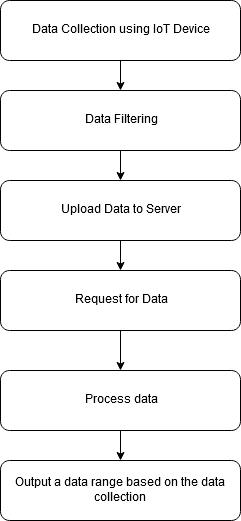

The diagram above was exported from draw.io. Its source (the exported page's mxGraphModel, read from the mxfile embedded in the PNG):
<mxGraphModel dx="452" dy="764" grid="1" gridSize="10" guides="1" tooltips="1" connect="1" arrows="1" fold="1" page="1" pageScale="1" pageWidth="850" pageHeight="1100" math="0" shadow="0">
  <root>
    <mxCell id="0" />
    <mxCell id="1" parent="0" />
    <mxCell id="sJPZKV07Ud_1MYoQ6ynh-12" value="" style="edgeStyle=orthogonalEdgeStyle;rounded=0;orthogonalLoop=1;jettySize=auto;html=1;" edge="1" parent="1" source="sJPZKV07Ud_1MYoQ6ynh-2" target="sJPZKV07Ud_1MYoQ6ynh-3">
      <mxGeometry relative="1" as="geometry" />
    </mxCell>
    <mxCell id="sJPZKV07Ud_1MYoQ6ynh-2" value="Data Filtering" style="rounded=1;whiteSpace=wrap;html=1;" vertex="1" parent="1">
      <mxGeometry x="200" y="270" width="240" height="60" as="geometry" />
    </mxCell>
    <mxCell id="sJPZKV07Ud_1MYoQ6ynh-13" value="" style="edgeStyle=orthogonalEdgeStyle;rounded=0;orthogonalLoop=1;jettySize=auto;html=1;" edge="1" parent="1" source="sJPZKV07Ud_1MYoQ6ynh-3" target="sJPZKV07Ud_1MYoQ6ynh-4">
      <mxGeometry relative="1" as="geometry" />
    </mxCell>
    <mxCell id="sJPZKV07Ud_1MYoQ6ynh-3" value="&lt;div&gt;Upload Data to Server&lt;/div&gt;" style="rounded=1;whiteSpace=wrap;html=1;" vertex="1" parent="1">
      <mxGeometry x="200" y="360" width="240" height="60" as="geometry" />
    </mxCell>
    <mxCell id="sJPZKV07Ud_1MYoQ6ynh-14" value="" style="edgeStyle=orthogonalEdgeStyle;rounded=0;orthogonalLoop=1;jettySize=auto;html=1;" edge="1" parent="1" source="sJPZKV07Ud_1MYoQ6ynh-4" target="sJPZKV07Ud_1MYoQ6ynh-5">
      <mxGeometry relative="1" as="geometry" />
    </mxCell>
    <mxCell id="sJPZKV07Ud_1MYoQ6ynh-4" value="Request for Data" style="rounded=1;whiteSpace=wrap;html=1;" vertex="1" parent="1">
      <mxGeometry x="200" y="450" width="240" height="60" as="geometry" />
    </mxCell>
    <mxCell id="sJPZKV07Ud_1MYoQ6ynh-15" value="" style="edgeStyle=orthogonalEdgeStyle;rounded=0;orthogonalLoop=1;jettySize=auto;html=1;" edge="1" parent="1" source="sJPZKV07Ud_1MYoQ6ynh-5" target="sJPZKV07Ud_1MYoQ6ynh-6">
      <mxGeometry relative="1" as="geometry" />
    </mxCell>
    <mxCell id="sJPZKV07Ud_1MYoQ6ynh-5" value="Process data" style="rounded=1;whiteSpace=wrap;html=1;" vertex="1" parent="1">
      <mxGeometry x="200" y="550" width="240" height="60" as="geometry" />
    </mxCell>
    <mxCell id="sJPZKV07Ud_1MYoQ6ynh-6" value="Output a data range based on the data collection" style="rounded=1;whiteSpace=wrap;html=1;" vertex="1" parent="1">
      <mxGeometry x="200" y="640" width="240" height="60" as="geometry" />
    </mxCell>
    <mxCell id="sJPZKV07Ud_1MYoQ6ynh-11" value="" style="edgeStyle=orthogonalEdgeStyle;rounded=0;orthogonalLoop=1;jettySize=auto;html=1;" edge="1" parent="1" source="sJPZKV07Ud_1MYoQ6ynh-8" target="sJPZKV07Ud_1MYoQ6ynh-2">
      <mxGeometry relative="1" as="geometry" />
    </mxCell>
    <mxCell id="sJPZKV07Ud_1MYoQ6ynh-8" value="Data Collection using IoT Device" style="rounded=1;whiteSpace=wrap;html=1;" vertex="1" parent="1">
      <mxGeometry x="200" y="180" width="240" height="60" as="geometry" />
    </mxCell>
  </root>
</mxGraphModel>